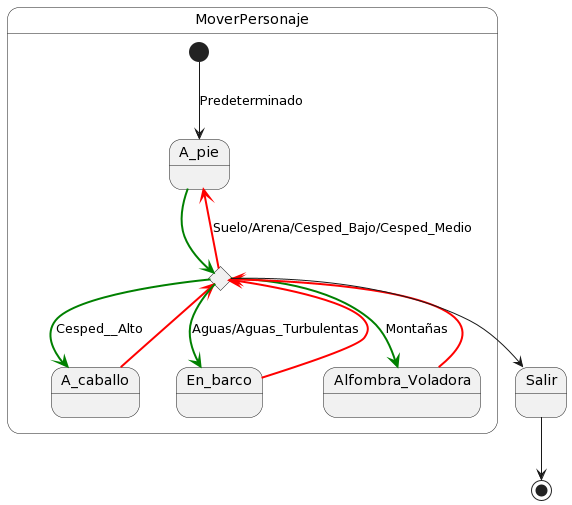

The diagram above was rendered by PlantUML. Its source (embedded in the PNG):
@startuml
state MoverPersonaje{
[*] --> A_pie: Predeterminado
state terreno <<choice>>
A_pie -[bold,#green]-> terreno
terreno -[bold,#green]-> A_caballo : Cesped__Alto
terreno -[bold,#green]-> En_barco : Aguas/Aguas_Turbulentas
terreno -[bold,#green]-> Alfombra_Voladora : Montañas
A_caballo -[bold,#red]-> terreno
En_barco -[bold,#red]-> terreno
Alfombra_Voladora -[bold,#red]-> terreno

terreno -[bold,#red]-> A_pie : Suelo/Arena/Cesped_Bajo/Cesped_Medio

}
terreno -->Salir
Salir-->[*]
@enduml